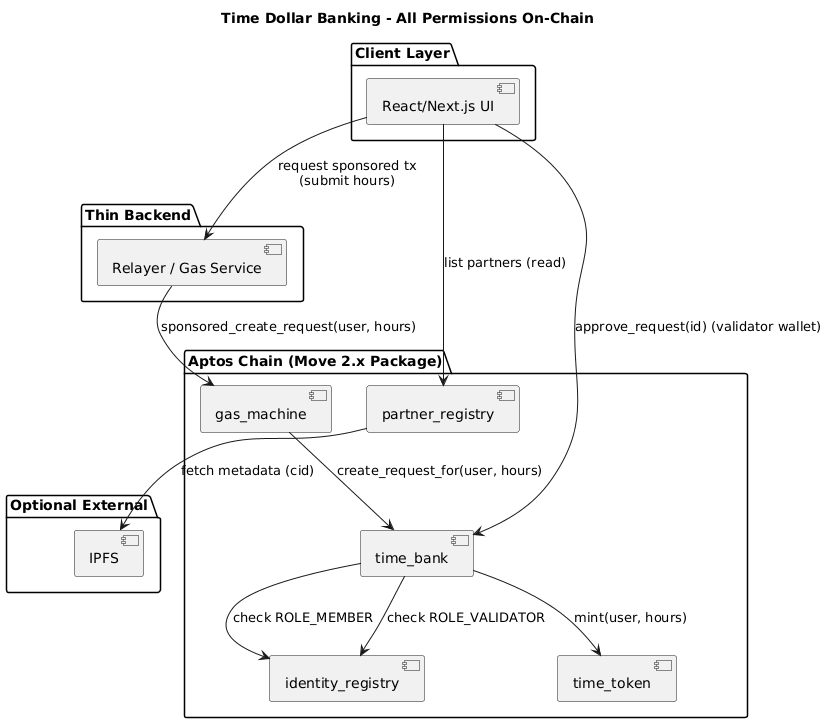

The diagram above was rendered by PlantUML. Its source (embedded in the PNG):
@startuml
title Time Dollar Banking - All Permissions On-Chain

package "Client Layer" {
  [React/Next.js UI] as UI
}

package "Thin Backend" {
  [Relayer / Gas Service] as Relayer
}

package "Aptos Chain (Move 2.x Package)" {
  [identity_registry]
  [time_bank]
  [time_token]
  [partner_registry]
  [gas_machine]
}

package "Optional External" {
  [IPFS]
}

UI --> Relayer : request sponsored tx\n(submit hours)
Relayer --> [gas_machine] : sponsored_create_request(user, hours)
[gas_machine] --> [time_bank] : create_request_for(user, hours)
[time_bank] --> [identity_registry] : check ROLE_MEMBER

UI --> [time_bank] : approve_request(id) (validator wallet)
[time_bank] --> [identity_registry] : check ROLE_VALIDATOR
[time_bank] --> [time_token] : mint(user, hours)

UI --> [partner_registry] : list partners (read)
[partner_registry] --> IPFS : fetch metadata (cid)
@enduml